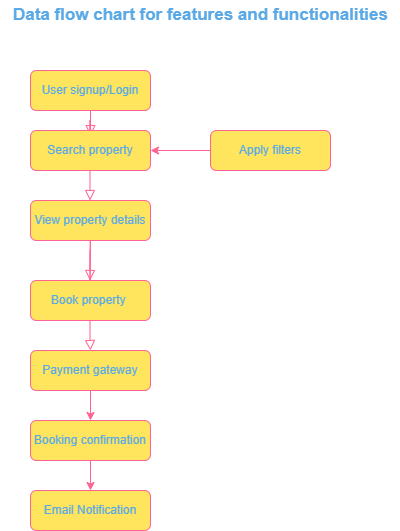

The diagram above was exported from draw.io. Its source (the exported page's mxGraphModel, read from the mxfile embedded in the PNG):
<mxGraphModel dx="600" dy="346" grid="1" gridSize="10" guides="1" tooltips="1" connect="1" arrows="1" fold="1" page="1" pageScale="1" pageWidth="827" pageHeight="1169" math="0" shadow="0">
  <root>
    <mxCell id="WIyWlLk6GJQsqaUBKTNV-0" />
    <mxCell id="WIyWlLk6GJQsqaUBKTNV-1" parent="WIyWlLk6GJQsqaUBKTNV-0" />
    <mxCell id="WIyWlLk6GJQsqaUBKTNV-2" value="" style="rounded=0;html=1;jettySize=auto;orthogonalLoop=1;fontSize=11;endArrow=block;endFill=0;endSize=8;strokeWidth=1;shadow=0;labelBackgroundColor=none;edgeStyle=orthogonalEdgeStyle;strokeColor=#FF6392;fontColor=default;" parent="WIyWlLk6GJQsqaUBKTNV-1" source="WIyWlLk6GJQsqaUBKTNV-3" edge="1">
      <mxGeometry relative="1" as="geometry">
        <mxPoint x="220" y="145" as="targetPoint" />
      </mxGeometry>
    </mxCell>
    <mxCell id="WIyWlLk6GJQsqaUBKTNV-3" value="User signup/Login" style="rounded=1;whiteSpace=wrap;html=1;fontSize=12;glass=0;strokeWidth=1;shadow=0;labelBackgroundColor=none;fillColor=#FFE45E;strokeColor=#FF6392;fontColor=#5AA9E6;" parent="WIyWlLk6GJQsqaUBKTNV-1" vertex="1">
      <mxGeometry x="160" y="80" width="120" height="40" as="geometry" />
    </mxCell>
    <mxCell id="WIyWlLk6GJQsqaUBKTNV-4" value="Yes" style="rounded=0;html=1;jettySize=auto;orthogonalLoop=1;fontSize=11;endArrow=block;endFill=0;endSize=8;strokeWidth=1;shadow=0;labelBackgroundColor=none;edgeStyle=orthogonalEdgeStyle;strokeColor=#FF6392;fontColor=default;" parent="WIyWlLk6GJQsqaUBKTNV-1" edge="1">
      <mxGeometry y="20" relative="1" as="geometry">
        <mxPoint as="offset" />
        <mxPoint x="219.5" y="170" as="sourcePoint" />
        <mxPoint x="219.5" y="210" as="targetPoint" />
        <Array as="points">
          <mxPoint x="219.5" y="130" />
          <mxPoint x="219.5" y="130" />
        </Array>
      </mxGeometry>
    </mxCell>
    <mxCell id="WIyWlLk6GJQsqaUBKTNV-7" value="Search property" style="rounded=1;whiteSpace=wrap;html=1;fontSize=12;glass=0;strokeWidth=1;shadow=0;labelBackgroundColor=none;fillColor=#FFE45E;strokeColor=#FF6392;fontColor=#5AA9E6;" parent="WIyWlLk6GJQsqaUBKTNV-1" vertex="1">
      <mxGeometry x="160" y="140" width="120" height="40" as="geometry" />
    </mxCell>
    <mxCell id="WIyWlLk6GJQsqaUBKTNV-8" value="No" style="rounded=0;html=1;jettySize=auto;orthogonalLoop=1;fontSize=11;endArrow=block;endFill=0;endSize=8;strokeWidth=1;shadow=0;labelBackgroundColor=none;edgeStyle=orthogonalEdgeStyle;strokeColor=#FF6392;fontColor=default;" parent="WIyWlLk6GJQsqaUBKTNV-1" edge="1">
      <mxGeometry x="0.3333" y="20" relative="1" as="geometry">
        <mxPoint as="offset" />
        <mxPoint x="219.5" y="260" as="sourcePoint" />
        <mxPoint x="219.5" y="290" as="targetPoint" />
        <Array as="points">
          <mxPoint x="220" y="300" />
          <mxPoint x="220" y="220" />
          <mxPoint x="219" y="220" />
        </Array>
      </mxGeometry>
    </mxCell>
    <mxCell id="WIyWlLk6GJQsqaUBKTNV-11" value="Book property&amp;nbsp;" style="rounded=1;whiteSpace=wrap;html=1;fontSize=12;glass=0;strokeWidth=1;shadow=0;labelBackgroundColor=none;fillColor=#FFE45E;strokeColor=#FF6392;fontColor=#5AA9E6;" parent="WIyWlLk6GJQsqaUBKTNV-1" vertex="1">
      <mxGeometry x="160" y="290" width="120" height="40" as="geometry" />
    </mxCell>
    <mxCell id="WIyWlLk6GJQsqaUBKTNV-12" value="View property details" style="rounded=1;whiteSpace=wrap;html=1;fontSize=12;glass=0;strokeWidth=1;shadow=0;labelBackgroundColor=none;fillColor=#FFE45E;strokeColor=#FF6392;fontColor=#5AA9E6;" parent="WIyWlLk6GJQsqaUBKTNV-1" vertex="1">
      <mxGeometry x="160" y="210" width="120" height="40" as="geometry" />
    </mxCell>
    <mxCell id="5s3ZFe-7XvYGvcieT2Lc-0" value="" style="rounded=0;html=1;jettySize=auto;orthogonalLoop=1;fontSize=11;endArrow=block;endFill=0;endSize=8;strokeWidth=1;shadow=0;labelBackgroundColor=none;edgeStyle=orthogonalEdgeStyle;strokeColor=#FF6392;fontColor=default;" parent="WIyWlLk6GJQsqaUBKTNV-1" edge="1">
      <mxGeometry relative="1" as="geometry">
        <mxPoint x="219.5" y="330" as="sourcePoint" />
        <mxPoint x="220" y="360" as="targetPoint" />
        <Array as="points">
          <mxPoint x="219.5" y="350" />
          <mxPoint x="219.5" y="350" />
        </Array>
      </mxGeometry>
    </mxCell>
    <mxCell id="5s3ZFe-7XvYGvcieT2Lc-15" style="edgeStyle=orthogonalEdgeStyle;rounded=0;orthogonalLoop=1;jettySize=auto;html=1;entryX=1;entryY=0.5;entryDx=0;entryDy=0;labelBackgroundColor=none;strokeColor=#FF6392;fontColor=default;" parent="WIyWlLk6GJQsqaUBKTNV-1" source="5s3ZFe-7XvYGvcieT2Lc-2" target="WIyWlLk6GJQsqaUBKTNV-7" edge="1">
      <mxGeometry relative="1" as="geometry" />
    </mxCell>
    <mxCell id="5s3ZFe-7XvYGvcieT2Lc-2" value="Apply filters" style="rounded=1;whiteSpace=wrap;html=1;fontSize=12;glass=0;strokeWidth=1;shadow=0;labelBackgroundColor=none;fillColor=#FFE45E;strokeColor=#FF6392;fontColor=#5AA9E6;" parent="WIyWlLk6GJQsqaUBKTNV-1" vertex="1">
      <mxGeometry x="340" y="140" width="120" height="40" as="geometry" />
    </mxCell>
    <mxCell id="5s3ZFe-7XvYGvcieT2Lc-9" style="edgeStyle=orthogonalEdgeStyle;rounded=0;orthogonalLoop=1;jettySize=auto;html=1;exitX=0.5;exitY=1;exitDx=0;exitDy=0;labelBackgroundColor=none;strokeColor=#FF6392;fontColor=default;" parent="WIyWlLk6GJQsqaUBKTNV-1" source="5s3ZFe-7XvYGvcieT2Lc-3" edge="1">
      <mxGeometry relative="1" as="geometry">
        <mxPoint x="220" y="430" as="targetPoint" />
      </mxGeometry>
    </mxCell>
    <mxCell id="5s3ZFe-7XvYGvcieT2Lc-3" value="Payment gateway" style="rounded=1;whiteSpace=wrap;html=1;fontSize=12;glass=0;strokeWidth=1;shadow=0;labelBackgroundColor=none;fillColor=#FFE45E;strokeColor=#FF6392;fontColor=#5AA9E6;" parent="WIyWlLk6GJQsqaUBKTNV-1" vertex="1">
      <mxGeometry x="160" y="360" width="120" height="40" as="geometry" />
    </mxCell>
    <mxCell id="5s3ZFe-7XvYGvcieT2Lc-10" style="edgeStyle=orthogonalEdgeStyle;rounded=0;orthogonalLoop=1;jettySize=auto;html=1;exitX=0.5;exitY=1;exitDx=0;exitDy=0;labelBackgroundColor=none;strokeColor=#FF6392;fontColor=default;" parent="WIyWlLk6GJQsqaUBKTNV-1" source="5s3ZFe-7XvYGvcieT2Lc-4" edge="1">
      <mxGeometry relative="1" as="geometry">
        <mxPoint x="220" y="500" as="targetPoint" />
      </mxGeometry>
    </mxCell>
    <mxCell id="5s3ZFe-7XvYGvcieT2Lc-4" value="Booking confirmation" style="rounded=1;whiteSpace=wrap;html=1;fontSize=12;glass=0;strokeWidth=1;shadow=0;labelBackgroundColor=none;fillColor=#FFE45E;strokeColor=#FF6392;fontColor=#5AA9E6;" parent="WIyWlLk6GJQsqaUBKTNV-1" vertex="1">
      <mxGeometry x="160" y="430" width="120" height="40" as="geometry" />
    </mxCell>
    <mxCell id="5s3ZFe-7XvYGvcieT2Lc-5" value="Email Notification" style="rounded=1;whiteSpace=wrap;html=1;fontSize=12;glass=0;strokeWidth=1;shadow=0;labelBackgroundColor=none;fillColor=#FFE45E;strokeColor=#FF6392;fontColor=#5AA9E6;" parent="WIyWlLk6GJQsqaUBKTNV-1" vertex="1">
      <mxGeometry x="160" y="500" width="120" height="40" as="geometry" />
    </mxCell>
    <mxCell id="5s3ZFe-7XvYGvcieT2Lc-16" value="&lt;span style=&quot;font-size: 17px;&quot;&gt;&lt;b&gt;Data flow chart for features and functionalities&lt;/b&gt;&lt;/span&gt;" style="text;html=1;align=center;verticalAlign=middle;resizable=0;points=[];autosize=1;strokeColor=none;fillColor=none;labelBackgroundColor=none;fontColor=#5AA9E6;" parent="WIyWlLk6GJQsqaUBKTNV-1" vertex="1">
      <mxGeometry x="130" y="10" width="400" height="30" as="geometry" />
    </mxCell>
  </root>
</mxGraphModel>